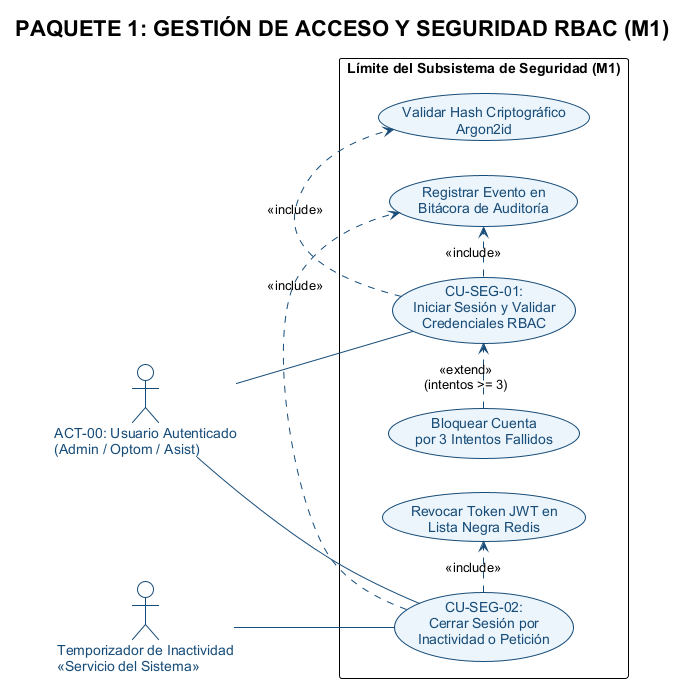

The diagram above was rendered by PlantUML. Its source (embedded in the PNG):
@startuml diagrama_cu_m1_seguridad
!theme plain
left to right direction
skinparam defaultFontName Arial
skinparam actorStyle stickman

skinparam actor {
    BackgroundColor #FFFFFF
    BorderColor #184C78
    FontColor #184C78
}

skinparam usecase {
    BackgroundColor #EBF5FB
    BorderColor #184C78
    FontColor #184C78
    ArrowColor #184C78
}

title PAQUETE 1: GESTIÓN DE ACCESO Y SEGURIDAD RBAC (M1)

actor "ACT-00: Usuario Autenticado\n(Admin / Optom / Asist)" as User
:Temporizador de Inactividad\n<<Servicio del Sistema>>: as Timer

rectangle "Límite del Subsistema de Seguridad (M1)" {
    (CU-SEG-01:\nIniciar Sesión y Validar\nCredenciales RBAC) as CUSEG01
    (CU-SEG-02:\nCerrar Sesión por\nInactividad o Petición) as CUSEG02
    
    (Validar Hash Criptográfico\nArgon2id) as UC_Argon
    (Registrar Evento en\nBitácora de Auditoría) as UC_Audit
    (Bloquear Cuenta\npor 3 Intentos Fallidos) as UC_Bloq
    (Revocar Token JWT en\nLista Negra Redis) as UC_Redis
}

User -- CUSEG01
User -- CUSEG02
Timer -- CUSEG02

CUSEG01 .> UC_Argon : <<include>>
CUSEG01 .> UC_Audit : <<include>>
UC_Bloq .> CUSEG01 : <<extend>>\n(intentos >= 3)

CUSEG02 .> UC_Redis : <<include>>
CUSEG02 .> UC_Audit : <<include>>

@enduml